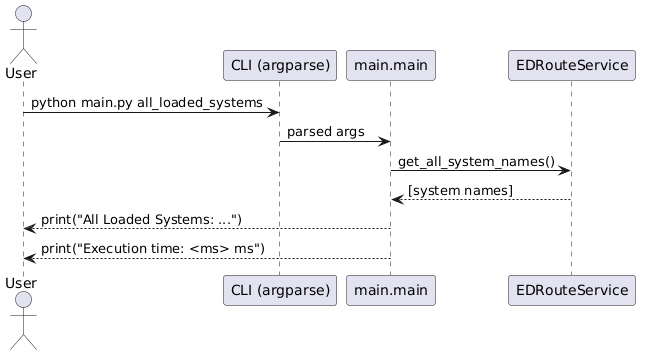

The diagram above was rendered by PlantUML. Its source (embedded in the PNG):
@startuml
actor User
participant "CLI (argparse)" as CLI
participant "main.main" as Main
participant "EDRouteService" as Route

User -> CLI : python main.py all_loaded_systems
CLI -> Main : parsed args
Main -> Route : get_all_system_names()
Route --> Main : [system names]
Main --> User : print("All Loaded Systems: ...")
Main --> User : print("Execution time: <ms> ms")
@enduml